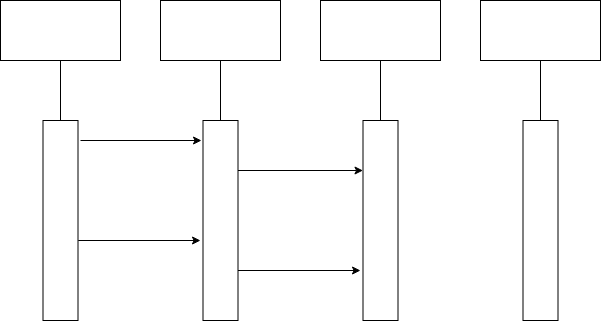

The diagram above was exported from draw.io. Its source (the exported page's mxGraphModel, read from the mxfile embedded in the PNG):
<mxGraphModel dx="796" dy="481" grid="1" gridSize="10" guides="1" tooltips="1" connect="1" arrows="1" fold="1" page="1" pageScale="1" pageWidth="1200" pageHeight="1600" math="0" shadow="0">
  <root>
    <mxCell id="0" />
    <mxCell id="1" parent="0" />
    <mxCell id="rC2SklzHqc39bDeHelFc-1" value="" style="rounded=0;whiteSpace=wrap;html=1;" vertex="1" parent="1">
      <mxGeometry x="560" y="40" width="120" height="60" as="geometry" />
    </mxCell>
    <mxCell id="rC2SklzHqc39bDeHelFc-2" value="" style="rounded=0;whiteSpace=wrap;html=1;" vertex="1" parent="1">
      <mxGeometry x="400" y="40" width="120" height="60" as="geometry" />
    </mxCell>
    <mxCell id="rC2SklzHqc39bDeHelFc-3" value="" style="rounded=0;whiteSpace=wrap;html=1;" vertex="1" parent="1">
      <mxGeometry x="240" y="40" width="120" height="60" as="geometry" />
    </mxCell>
    <mxCell id="rC2SklzHqc39bDeHelFc-4" value="" style="rounded=0;whiteSpace=wrap;html=1;" vertex="1" parent="1">
      <mxGeometry x="80" y="40" width="120" height="60" as="geometry" />
    </mxCell>
    <mxCell id="rC2SklzHqc39bDeHelFc-16" style="edgeStyle=orthogonalEdgeStyle;rounded=0;orthogonalLoop=1;jettySize=auto;html=1;entryX=-0.043;entryY=0.1;entryDx=0;entryDy=0;entryPerimeter=0;" edge="1" parent="1" target="rC2SklzHqc39bDeHelFc-6">
      <mxGeometry relative="1" as="geometry">
        <mxPoint x="290" y="180" as="targetPoint" />
        <mxPoint x="160" y="180" as="sourcePoint" />
      </mxGeometry>
    </mxCell>
    <mxCell id="rC2SklzHqc39bDeHelFc-17" style="edgeStyle=orthogonalEdgeStyle;rounded=0;orthogonalLoop=1;jettySize=auto;html=1;" edge="1" parent="1">
      <mxGeometry relative="1" as="geometry">
        <mxPoint x="160" y="280" as="sourcePoint" />
        <mxPoint x="280" y="280" as="targetPoint" />
        <Array as="points">
          <mxPoint x="158" y="280" />
          <mxPoint x="283" y="280" />
        </Array>
      </mxGeometry>
    </mxCell>
    <mxCell id="rC2SklzHqc39bDeHelFc-5" value="" style="rounded=0;whiteSpace=wrap;html=1;strokeColor=#000000;" vertex="1" parent="1">
      <mxGeometry x="122.5" y="160" width="35" height="200" as="geometry" />
    </mxCell>
    <mxCell id="rC2SklzHqc39bDeHelFc-15" style="edgeStyle=orthogonalEdgeStyle;rounded=0;orthogonalLoop=1;jettySize=auto;html=1;exitX=1;exitY=0.25;exitDx=0;exitDy=0;entryX=0;entryY=0.25;entryDx=0;entryDy=0;" edge="1" parent="1" source="rC2SklzHqc39bDeHelFc-6" target="rC2SklzHqc39bDeHelFc-7">
      <mxGeometry relative="1" as="geometry" />
    </mxCell>
    <mxCell id="rC2SklzHqc39bDeHelFc-18" style="edgeStyle=orthogonalEdgeStyle;rounded=0;orthogonalLoop=1;jettySize=auto;html=1;exitX=1;exitY=0.75;exitDx=0;exitDy=0;" edge="1" parent="1" source="rC2SklzHqc39bDeHelFc-6">
      <mxGeometry relative="1" as="geometry">
        <mxPoint x="440" y="310" as="targetPoint" />
      </mxGeometry>
    </mxCell>
    <mxCell id="rC2SklzHqc39bDeHelFc-6" value="" style="rounded=0;whiteSpace=wrap;html=1;strokeColor=#000000;" vertex="1" parent="1">
      <mxGeometry x="282.5" y="160" width="35" height="200" as="geometry" />
    </mxCell>
    <mxCell id="rC2SklzHqc39bDeHelFc-7" value="" style="rounded=0;whiteSpace=wrap;html=1;strokeColor=#000000;" vertex="1" parent="1">
      <mxGeometry x="442.5" y="160" width="35" height="200" as="geometry" />
    </mxCell>
    <mxCell id="rC2SklzHqc39bDeHelFc-8" value="" style="rounded=0;whiteSpace=wrap;html=1;strokeColor=#000000;" vertex="1" parent="1">
      <mxGeometry x="602.5" y="160" width="35" height="200" as="geometry" />
    </mxCell>
    <mxCell id="rC2SklzHqc39bDeHelFc-9" value="" style="endArrow=none;html=1;rounded=0;exitX=0.5;exitY=0;exitDx=0;exitDy=0;entryX=0.5;entryY=1;entryDx=0;entryDy=0;" edge="1" parent="1" source="rC2SklzHqc39bDeHelFc-8" target="rC2SklzHqc39bDeHelFc-1">
      <mxGeometry width="50" height="50" relative="1" as="geometry">
        <mxPoint x="587.5" y="150" as="sourcePoint" />
        <mxPoint x="637.5" y="100" as="targetPoint" />
      </mxGeometry>
    </mxCell>
    <mxCell id="rC2SklzHqc39bDeHelFc-10" value="" style="endArrow=none;html=1;rounded=0;exitX=0.5;exitY=0;exitDx=0;exitDy=0;entryX=0.5;entryY=1;entryDx=0;entryDy=0;" edge="1" parent="1" source="rC2SklzHqc39bDeHelFc-7" target="rC2SklzHqc39bDeHelFc-2">
      <mxGeometry width="50" height="50" relative="1" as="geometry">
        <mxPoint x="420" y="150" as="sourcePoint" />
        <mxPoint x="470" y="100" as="targetPoint" />
      </mxGeometry>
    </mxCell>
    <mxCell id="rC2SklzHqc39bDeHelFc-11" value="" style="endArrow=none;html=1;rounded=0;exitX=0.5;exitY=0;exitDx=0;exitDy=0;entryX=0.5;entryY=1;entryDx=0;entryDy=0;" edge="1" parent="1" source="rC2SklzHqc39bDeHelFc-6" target="rC2SklzHqc39bDeHelFc-3">
      <mxGeometry width="50" height="50" relative="1" as="geometry">
        <mxPoint x="250" y="150" as="sourcePoint" />
        <mxPoint x="300" y="90" as="targetPoint" />
      </mxGeometry>
    </mxCell>
    <mxCell id="rC2SklzHqc39bDeHelFc-12" value="" style="endArrow=none;html=1;rounded=0;exitX=0.5;exitY=0;exitDx=0;exitDy=0;entryX=0.5;entryY=1;entryDx=0;entryDy=0;" edge="1" parent="1" source="rC2SklzHqc39bDeHelFc-5" target="rC2SklzHqc39bDeHelFc-4">
      <mxGeometry width="50" height="50" relative="1" as="geometry">
        <mxPoint x="100" y="150" as="sourcePoint" />
        <mxPoint x="150" y="100" as="targetPoint" />
      </mxGeometry>
    </mxCell>
  </root>
</mxGraphModel>